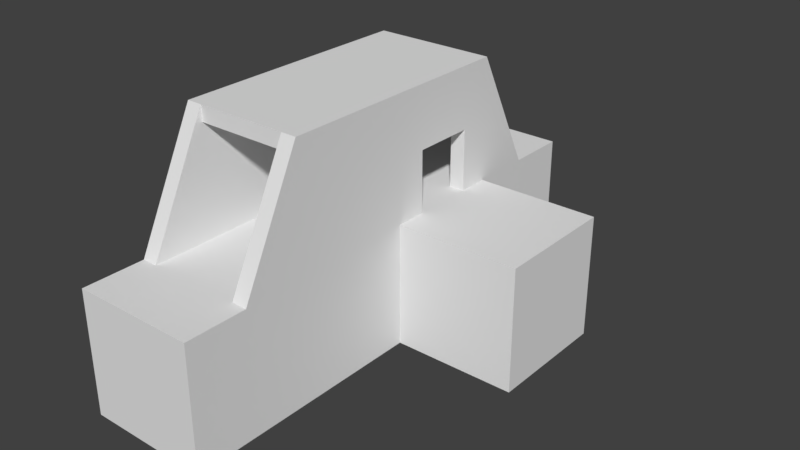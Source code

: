 # Source: sawmill_onepiece.blend  (saved by Blender 2.78.0; exported with 4.5.12 LTS)
import bpy
from mathutils import Matrix  # noqa: F401  (used for matrix-valued properties, if any)

bpy.ops.wm.read_factory_settings(use_empty=True)
scene = bpy.context.scene
scene.name = 'Scene'

# ---- collections
col_collection_1 = bpy.data.collections.new('Collection 1'); scene.collection.children.link(col_collection_1)

# ---- materials (node trees are filled in below, after node groups)
mat_material = bpy.data.materials.new('Material')
mat_material.alpha_threshold = 0.0
mat_material.use_transparent_shadow = False
mat_material.preview_render_type = 'FLAT'
mat_material.roughness = 0.5
mat_material.line_color = (0.0, 0.0, 0.0, 1.0)

# ---- material node trees

# ---- world
world_world = bpy.data.worlds.new('World'); scene.world = world_world
world_world.color = (0.05088, 0.05088, 0.05088)
world_world.use_sun_shadow = False
world_world.sun_shadow_jitter_overblur = 0.0
world_world.cycles.sampling_method = 'MANUAL'

# ---- meshes
me_cube = bpy.data.meshes.new('Cube')
me_cube.from_pydata([(0.0, 3.0, 1.0), (0.0, 2.0, 1.0), (0.0, 1.0, 1.0), (0.0, 1.0, 2.0), (0.0, 2.0, 2.0), (0.0, 3.0, 2.0), (1.0, 1.0, 1.0), (1.0, 2.0, 1.0), (1.0, 3.0, 1.0), (1.0, 3.0, 2.0), (1.0, 2.0, 2.0), (1.0, 1.0, 2.0), (1.0, 0.5, 1.0), (0.0, 0.5, 1.0), (0.0, 3.5, 1.0), (1.0, 3.5, 1.0), (0.125, 3.0, 2.0), (0.25, 3.0, 2.0), (0.375, 3.0, 2.0), (0.5, 3.0, 2.0), (0.625, 3.0, 2.0), (0.75, 3.0, 2.0), (0.875, 3.0, 2.0), (0.125, 2.0, 2.0), (0.875, 2.0, 2.0), (0.125, 1.0, 2.0), (0.25, 1.0, 2.0), (0.375, 1.0, 2.0), (0.5, 1.0, 2.0), (0.625, 1.0, 2.0), (0.75, 1.0, 2.0), (0.875, 1.0, 2.0), (0.875, 3.0, 1.0), (0.125, 3.0, 1.0), (0.875, 2.0, 1.0), (0.125, 2.0, 1.0), (0.875, 1.0, 1.0), (0.125, 1.0, 1.0), (0.875, 0.5, 1.0), (0.125, 0.5, 1.0), (0.875, 3.5, 1.0), (0.125, 3.5, 1.0), (0.125, 3.0, 1.875), (0.25, 3.0, 1.875), (0.375, 3.0, 1.875), (0.5, 3.0, 1.875), (0.625, 3.0, 1.875), (0.75, 3.0, 1.875), (0.875, 3.0, 1.875), (0.125, 2.0, 1.875), (0.25, 2.0, 1.875), (0.375, 2.0, 1.875), (0.5, 2.0, 1.875), (0.625, 2.0, 1.875), (0.75, 2.0, 1.875), (0.875, 2.0, 1.875), (0.125, 1.0, 1.875), (0.25, 1.0, 1.875), (0.375, 1.0, 1.875), (0.5, 1.0, 1.875), (0.625, 1.0, 1.875), (0.75, 1.0, 1.875), (0.875, 1.0, 1.875), (0.75, 2.0, 2.0), (0.875, 2.0, 2.0), (0.625, 2.0, 2.0), (0.5, 2.0, 2.0), (0.375, 2.0, 2.0), (0.25, 2.0, 2.0), (0.125, 2.0, 2.0), (1.0, 3.0, 1.75), (1.0, 3.0, 1.5), (1.0, 3.0, 1.25), (1.0, 2.0, 1.75), (1.0, 2.0, 1.5), (1.0, 2.0, 1.25), (1.0, 2.25, 1.0), (1.0, 2.75, 1.0), (1.0, 2.75, 1.25), (1.0, 2.25, 1.25), (1.0, 2.75, 1.5), (1.0, 2.5, 1.5), (1.0, 2.25, 1.5), (1.0, 3.375, 1.25), (1.0, 3.25, 1.5), (1.0, 2.25, 2.0), (1.0, 2.25, 1.75), (1.0, 2.5, 1.75), (1.0, 2.5, 2.0), (1.0, 2.75, 2.0), (1.0, 2.75, 1.75), (1.0, 3.125, 1.75), (0.625, 2.75, 2.0), (0.375, 2.75, 1.875), (0.0, 2.75, 1.0), (0.5, 2.75, 2.0), (0.25, 2.75, 1.875), (0.375, 2.75, 2.0), (0.125, 2.75, 1.875), (0.875, 2.75, 1.875), (0.875, 2.75, 1.0), (0.125, 2.75, 1.0), (0.25, 2.75, 2.0), (0.75, 2.75, 1.875), (0.0, 2.75, 2.0), (0.125, 2.75, 2.0), (0.75, 2.75, 2.0), (0.125, 2.75, 2.0), (0.625, 2.75, 1.875), (0.875, 2.75, 2.0), (0.875, 2.75, 2.0), (0.5, 2.75, 1.875), (0.625, 2.5, 2.0), (0.0, 2.5, 2.0), (0.375, 2.5, 1.875), (0.0, 2.5, 1.0), (0.5, 2.5, 2.0), (0.25, 2.5, 1.875), (0.375, 2.5, 2.0), (0.125, 2.5, 1.875), (0.875, 2.5, 1.875), (0.125, 2.5, 1.0), (0.25, 2.5, 2.0), (0.75, 2.5, 1.875), (0.125, 2.5, 2.0), (0.75, 2.5, 2.0), (0.125, 2.5, 2.0), (0.875, 2.5, 2.0), (0.625, 2.5, 1.875), (0.875, 2.5, 2.0), (0.5, 2.5, 1.875), (0.625, 2.25, 2.0), (0.375, 2.25, 1.875), (0.0, 2.25, 1.0), (0.5, 2.25, 2.0), (0.0, 2.25, 2.0), (0.25, 2.25, 1.875), (0.375, 2.25, 2.0), (0.125, 2.25, 1.875), (0.875, 2.25, 1.875), (0.875, 2.25, 1.0), (0.125, 2.25, 1.0), (0.25, 2.25, 2.0), (0.75, 2.25, 1.875), (0.125, 2.25, 2.0), (0.75, 2.25, 2.0), (0.125, 2.25, 2.0), (0.875, 2.25, 2.0), (0.625, 2.25, 1.875), (0.875, 2.25, 2.0), (0.5, 2.25, 1.875), (0.875, 3.125, 1.75), (0.875, 2.0, 1.5), (0.875, 2.5, 1.5), (0.875, 3.0, 1.5), (0.875, 1.0, 1.5), (0.875, 2.75, 1.5), (1.0, 0.75, 1.5), (1.0, 1.0, 1.5), (0.875, 2.25, 1.5), (0.875, 3.25, 1.5), (0.875, 0.75, 1.5), (0.875, 3.0, 1.25), (0.875, 2.75, 1.25), (0.875, 1.0, 1.25), (0.875, 2.0, 1.25), (0.875, 0.625, 1.25), (1.0, 1.0, 1.25), (0.875, 2.25, 1.25), (1.0, 0.625, 1.25), (0.875, 3.375, 1.25), (1.0, 1.0, 1.75), (1.0, -5.364e-07, 1.0), (-1.192e-07, -1.788e-07, 1.0), (2.384e-07, 4.0, 0.0), (1.0, 2.0, 0.0), (1.0, 3.0, 0.0), (1.0, 2.0, 1.0), (2.0, 2.0, 0.0), (5.96e-08, 2.0, 1.0), (1.0, -5.364e-07, 1.0), (-1.192e-07, -1.788e-07, 1.0), (1.0, -5.364e-07, 0.0), (5.96e-08, 2.0, 0.0), (-1.192e-07, -1.788e-07, 0.0), (1.0, 4.0, 0.0), (2.384e-07, 4.0, 1.0), (1.0, 4.0, 1.0), (2.0, 3.0, 0.0), (2.0, 3.0, 1.0), (2.0, 2.0, 1.0), (1.0, 3.0, 1.0), (1.49e-07, 3.0, 1.0), (1.49e-07, 3.0, 0.0)], [(180, 172), (173, 181)], [(0, 5, 14), (6, 167, 169, 12), (16, 5, 104, 107), (23, 4, 3, 25), (70, 9, 89, 90), (7, 75, 167, 6), (2, 3, 4, 1), (1, 4, 135, 133), (13, 3, 2), (15, 83, 72, 8), (22, 9, 91, 151), (31, 161, 157, 11), (3, 13, 39, 25), (52, 59, 58, 51), (53, 60, 59, 52), (54, 61, 60, 53), (55, 62, 61, 54), (36, 38, 166, 164), (39, 37, 25), (5, 16, 41, 14), (40, 32, 162, 170), (34, 165, 168, 140), (36, 164, 165, 34), (25, 37, 35, 23), (23, 35, 141, 146), (33, 41, 16), (10, 24, 31, 11), (20, 46, 45, 19), (28, 59, 60, 29), (19, 45, 44, 18), (27, 58, 59, 28), (18, 44, 43, 17), (9, 22, 109, 89), (26, 57, 58, 27), (17, 43, 42, 16), (25, 56, 57, 26), (51, 58, 57, 50), (50, 57, 56, 49), (48, 99, 103, 47), (47, 103, 108, 46), (46, 108, 111, 45), (45, 111, 93, 44), (44, 93, 96, 43), (43, 96, 98, 42), (29, 60, 61, 30), (21, 47, 46, 20), (30, 61, 62, 31), (22, 48, 47, 21), (64, 63, 30, 31), (63, 65, 29, 30), (65, 66, 28, 29), (66, 67, 27, 28), (67, 68, 26, 27), (68, 69, 25, 26), (17, 16, 105, 102), (18, 17, 102, 97), (19, 18, 97, 95), (20, 19, 95, 92), (21, 20, 92, 106), (22, 21, 106, 110), (76, 79, 75, 7), (79, 82, 74, 75), (71, 70, 90, 80), (72, 71, 80, 78), (8, 72, 78, 77), (72, 83, 84, 71), (71, 84, 91, 70), (82, 86, 73, 74), (86, 85, 10, 73), (81, 87, 86, 82), (87, 88, 85, 86), (80, 90, 87, 81), (90, 89, 88, 87), (70, 91, 9), (103, 123, 128, 108), (95, 116, 112, 92), (99, 120, 123, 103), (100, 163, 162, 32), (97, 118, 116, 95), (96, 117, 119, 98), (102, 122, 118, 97), (93, 114, 117, 96), (105, 124, 122, 102), (94, 104, 5, 0), (107, 101, 33, 16), (106, 125, 129, 110), (89, 109, 127, 88), (111, 130, 114, 93), (108, 128, 130, 111), (107, 104, 113, 126), (92, 112, 125, 106), (116, 134, 131, 112), (124, 144, 142, 122), (88, 127, 147, 85), (122, 142, 137, 118), (123, 143, 148, 128), (118, 137, 134, 116), (114, 132, 136, 117), (125, 145, 149, 129), (112, 131, 145, 125), (126, 113, 135, 146), (120, 139, 143, 123), (128, 148, 150, 130), (130, 150, 132, 114), (115, 113, 104, 94), (126, 121, 101, 107), (117, 136, 138, 119), (134, 66, 65, 131), (137, 67, 66, 134), (136, 50, 49, 138), (143, 54, 53, 148), (148, 53, 52, 150), (142, 68, 67, 137), (85, 147, 24, 10), (131, 65, 63, 145), (139, 55, 54, 143), (144, 69, 68, 142), (145, 63, 64, 149), (133, 135, 113, 115), (150, 52, 51, 132), (132, 51, 50, 136), (146, 141, 121, 126), (146, 135, 4, 23), (151, 91, 84, 160), (155, 161, 31), (157, 158, 171, 11), (158, 74, 73, 171), (157, 161, 166, 169), (159, 152, 24, 147), (152, 155, 31, 24), (156, 153, 127, 109), (153, 159, 147, 127), (160, 84, 83, 170), (154, 156, 109, 22), (160, 154, 22, 151), (164, 166, 161, 155), (169, 167, 158, 157), (167, 75, 74, 158), (170, 83, 15, 40), (168, 165, 152, 159), (165, 164, 155, 152), (169, 166, 38, 12), (162, 163, 156, 154), (170, 162, 154, 160), (171, 73, 10, 11), (76, 140, 168, 79), (79, 168, 159, 82), (78, 80, 156, 163), (100, 77, 78, 163), (81, 153, 156, 80), (82, 159, 153, 81), (185, 174, 186, 187), (186, 174, 193, 192), (191, 187, 186, 192), (193, 176, 175, 183), (183, 175, 182, 184), (175, 178, 190, 177), (190, 178, 188, 189), (193, 174, 185, 176), (182, 172, 173, 184), (192, 193, 183, 179), (173, 172, 177, 179), (176, 191, 189, 188), (176, 185, 187, 191), (183, 184, 173, 179), (177, 172, 182, 175), (191, 192, 179, 177), (175, 176, 188, 178), (189, 191, 177, 190)])
_uv = me_cube.uv_layers.new(name='UVMap')
_uv.uv.foreach_set('vector', [0.6254, 0.6879, 0.7505, 0.6879, 0.6254, 0.7505, 0.8755, 0.06254, 0.8443, 0.06254, 0.8443, 0.01563, 0.8755, 1.983e-09, 0.5941, 0.7505, 0.5785, 0.7505, 0.5785, 0.7192, 0.5941, 0.7192, 0.5941, 0.6254, 0.5785, 0.6254, 0.5785, 0.5003, 0.5941, 0.5003, 0.7817, 0.3127, 0.7505, 0.3127, 0.7505, 0.2814, 0.7817, 0.2814, 0.8755, 0.1876, 0.8443, 0.1876, 0.8443, 0.06254, 0.8755, 0.06254, 0.6254, 0.4378, 0.7505, 0.4378, 0.7505, 0.5628, 0.6254, 0.5628, 0.6254, 0.5628, 0.7505, 0.5628, 0.7505, 0.5941, 0.6254, 0.5941, 0.6254, 0.3752, 0.7505, 0.4378, 0.6254, 0.4378, 0.8755, 0.3752, 0.8443, 0.3596, 0.8443, 0.3127, 0.8755, 0.3127, 0.6097, 0.7666, 0.5941, 0.7666, 0.5941, 0.7333, 0.6097, 0.7333, 0.2658, 0.7505, 0.2658, 0.8165, 0.2502, 0.8165, 0.2502, 0.7505, 0.2814, 0.7505, 0.2814, 0.8826, 0.2658, 0.8826, 0.2658, 0.7505, 0.2971, 0.6254, 0.2971, 0.5003, 0.2814, 0.5003, 0.2814, 0.6254, 0.3127, 0.6254, 0.3127, 0.5003, 0.2971, 0.5003, 0.2971, 0.6254, 0.3283, 0.6254, 0.3283, 0.5003, 0.3127, 0.5003, 0.3127, 0.6254, 0.344, 0.6254, 0.344, 0.5003, 0.3283, 0.5003, 0.3283, 0.6254, 0.7505, 0.3127, 0.7505, 0.3752, 0.7192, 0.3596, 0.7192, 0.3127, 0.1251, 0.5003, 0.1251, 0.5628, 9.914e-09, 0.5628, 0.5941, 0.5003, 0.6097, 0.5003, 0.6097, 0.6335, 0.5941, 0.6335, 0.7505, 1.983e-09, 0.7505, 0.06254, 0.7192, 0.06254, 0.7192, 0.01563, 0.7505, 0.1876, 0.7192, 0.1876, 0.7192, 0.1563, 0.7505, 0.1563, 0.7505, 0.3127, 0.7192, 0.3127, 0.7192, 0.1876, 0.7505, 0.1876, 9.914e-09, 0.5628, 0.1251, 0.5628, 0.1251, 0.6879, 9.914e-09, 0.6879, 9.914e-09, 0.6879, 0.1251, 0.6879, 0.1251, 0.7192, 9.914e-09, 0.7192, 0.1251, 0.813, 0.1251, 0.8755, 3.973e-08, 0.813, 0.5785, 0.6254, 0.5628, 0.6254, 0.5628, 0.5003, 0.5785, 0.5003, 0.6252, 0.5316, 0.6097, 0.5316, 0.6097, 0.5472, 0.6252, 0.5472, 0.6252, 0.641, 0.6097, 0.641, 0.6097, 0.6566, 0.6252, 0.6566, 0.6252, 0.5472, 0.6097, 0.5472, 0.6097, 0.5628, 0.6252, 0.5628, 0.6252, 0.6254, 0.6097, 0.6254, 0.6097, 0.641, 0.6252, 0.641, 0.6252, 0.5628, 0.6097, 0.5628, 0.6097, 0.5785, 0.6252, 0.5785, 0.5785, 0.7505, 0.5628, 0.7505, 0.5628, 0.7192, 0.5785, 0.7192, 0.6252, 0.6097, 0.6097, 0.6097, 0.6097, 0.6254, 0.6252, 0.6254, 0.6252, 0.5785, 0.6097, 0.5785, 0.6097, 0.5941, 0.6252, 0.5941, 0.6252, 0.5941, 0.6097, 0.5941, 0.6097, 0.6097, 0.6252, 0.6097, 0.2814, 0.6254, 0.2814, 0.5003, 0.2658, 0.5003, 0.2658, 0.6254, 0.2658, 0.6254, 0.2658, 0.5003, 0.2502, 0.5003, 0.2502, 0.6254, 0.344, 0.7505, 0.344, 0.7192, 0.3283, 0.7192, 0.3283, 0.7505, 0.3283, 0.7505, 0.3283, 0.7192, 0.3127, 0.7192, 0.3127, 0.7505, 0.3127, 0.7505, 0.3127, 0.7192, 0.2971, 0.7192, 0.2971, 0.7505, 0.2971, 0.7505, 0.2971, 0.7192, 0.2814, 0.7192, 0.2814, 0.7505, 0.2814, 0.7505, 0.2814, 0.7192, 0.2658, 0.7192, 0.2658, 0.7505, 0.2658, 0.7505, 0.2658, 0.7192, 0.2502, 0.7192, 0.2502, 0.7505, 0.6252, 0.6566, 0.6097, 0.6566, 0.6097, 0.6723, 0.6252, 0.6723, 0.6252, 0.5159, 0.6097, 0.5159, 0.6097, 0.5316, 0.6252, 0.5316, 0.6252, 0.6723, 0.6097, 0.6723, 0.6097, 0.6879, 0.6252, 0.6879, 0.6252, 0.5003, 0.6097, 0.5003, 0.6097, 0.5159, 0.6252, 0.5159, 0.4378, 0.6254, 0.4221, 0.6254, 0.4221, 0.7505, 0.4378, 0.7505, 0.4221, 0.6254, 0.4065, 0.6254, 0.4065, 0.7505, 0.4221, 0.7505, 0.4065, 0.6254, 0.3909, 0.6254, 0.3909, 0.7505, 0.4065, 0.7505, 0.3909, 0.6254, 0.3752, 0.6254, 0.3752, 0.7505, 0.3909, 0.7505, 0.3752, 0.6254, 0.3596, 0.6254, 0.3596, 0.7505, 0.3752, 0.7505, 0.3596, 0.6254, 0.344, 0.6254, 0.344, 0.7505, 0.3596, 0.7505, 0.3596, 0.5003, 0.344, 0.5003, 0.344, 0.5316, 0.3596, 0.5316, 0.3752, 0.5003, 0.3596, 0.5003, 0.3596, 0.5316, 0.3752, 0.5316, 0.3909, 0.5003, 0.3752, 0.5003, 0.3752, 0.5316, 0.3909, 0.5316, 0.4065, 0.5003, 0.3909, 0.5003, 0.3909, 0.5316, 0.4065, 0.5316, 0.4221, 0.5003, 0.4065, 0.5003, 0.4065, 0.5316, 0.4221, 0.5316, 0.4378, 0.5003, 0.4221, 0.5003, 0.4221, 0.5316, 0.4378, 0.5316, 0.8755, 0.2189, 0.8443, 0.2189, 0.8443, 0.1876, 0.8755, 0.1876, 0.8443, 0.2189, 0.813, 0.2189, 0.813, 0.1876, 0.8443, 0.1876, 0.813, 0.3127, 0.7817, 0.3127, 0.7817, 0.2814, 0.813, 0.2814, 0.8443, 0.3127, 0.813, 0.3127, 0.813, 0.2814, 0.8443, 0.2814, 0.8755, 0.3127, 0.8443, 0.3127, 0.8443, 0.2814, 0.8755, 0.2814, 0.8443, 0.3127, 0.8443, 0.3596, 0.813, 0.344, 0.813, 0.3127, 0.813, 0.3127, 0.813, 0.344, 0.7817, 0.3283, 0.7817, 0.3127, 0.813, 0.2189, 0.7817, 0.2189, 0.7817, 0.1876, 0.813, 0.1876, 0.7817, 0.2189, 0.7505, 0.2189, 0.7505, 0.1876, 0.7817, 0.1876, 0.813, 0.2502, 0.7817, 0.2502, 0.7817, 0.2189, 0.813, 0.2189, 0.7817, 0.2502, 0.7505, 0.2502, 0.7505, 0.2189, 0.7817, 0.2189, 0.813, 0.2814, 0.7817, 0.2814, 0.7817, 0.2502, 0.813, 0.2502, 0.7817, 0.2814, 0.7505, 0.2814, 0.7505, 0.2502, 0.7817, 0.2502, 0.7817, 0.3127, 0.7817, 0.3283, 0.7505, 0.3127, 0.3283, 0.7192, 0.3283, 0.6879, 0.3127, 0.6879, 0.3127, 0.7192, 0.3909, 0.5316, 0.3909, 0.5628, 0.4065, 0.5628, 0.4065, 0.5316, 0.344, 0.7192, 0.344, 0.6879, 0.3283, 0.6879, 0.3283, 0.7192, 0.7505, 0.09381, 0.7192, 0.09381, 0.7192, 0.06254, 0.7505, 0.06254, 0.3752, 0.5316, 0.3752, 0.5628, 0.3909, 0.5628, 0.3909, 0.5316, 0.2658, 0.7192, 0.2658, 0.6879, 0.2502, 0.6879, 0.2502, 0.7192, 0.3596, 0.5316, 0.3596, 0.5628, 0.3752, 0.5628, 0.3752, 0.5316, 0.2814, 0.7192, 0.2814, 0.6879, 0.2658, 0.6879, 0.2658, 0.7192, 0.344, 0.5316, 0.344, 0.5628, 0.3596, 0.5628, 0.3596, 0.5316, 0.6254, 0.6566, 0.7505, 0.6566, 0.7505, 0.6879, 0.6254, 0.6879, 3.973e-08, 0.7817, 0.1251, 0.7817, 0.1251, 0.813, 3.973e-08, 0.813, 0.4221, 0.5316, 0.4221, 0.5628, 0.4378, 0.5628, 0.4378, 0.5316, 0.5785, 0.7192, 0.5628, 0.7192, 0.5628, 0.6879, 0.5785, 0.6879, 0.2971, 0.7192, 0.2971, 0.6879, 0.2814, 0.6879, 0.2814, 0.7192, 0.3127, 0.7192, 0.3127, 0.6879, 0.2971, 0.6879, 0.2971, 0.7192, 0.5941, 0.7192, 0.5785, 0.7192, 0.5785, 0.6879, 0.5941, 0.6879, 0.4065, 0.5316, 0.4065, 0.5628, 0.4221, 0.5628, 0.4221, 0.5316, 0.3909, 0.5628, 0.3909, 0.5941, 0.4065, 0.5941, 0.4065, 0.5628, 0.344, 0.5628, 0.344, 0.5941, 0.3596, 0.5941, 0.3596, 0.5628, 0.5785, 0.6879, 0.5628, 0.6879, 0.5628, 0.6566, 0.5785, 0.6566, 0.3596, 0.5628, 0.3596, 0.5941, 0.3752, 0.5941, 0.3752, 0.5628, 0.3283, 0.6879, 0.3283, 0.6566, 0.3127, 0.6566, 0.3127, 0.6879, 0.3752, 0.5628, 0.3752, 0.5941, 0.3909, 0.5941, 0.3909, 0.5628, 0.2814, 0.6879, 0.2814, 0.6566, 0.2658, 0.6566, 0.2658, 0.6879, 0.4221, 0.5628, 0.4221, 0.5941, 0.4378, 0.5941, 0.4378, 0.5628, 0.4065, 0.5628, 0.4065, 0.5941, 0.4221, 0.5941, 0.4221, 0.5628, 0.5941, 0.6879, 0.5785, 0.6879, 0.5785, 0.6566, 0.5941, 0.6566, 0.344, 0.6879, 0.344, 0.6566, 0.3283, 0.6566, 0.3283, 0.6879, 0.3127, 0.6879, 0.3127, 0.6566, 0.2971, 0.6566, 0.2971, 0.6879, 0.2971, 0.6879, 0.2971, 0.6566, 0.2814, 0.6566, 0.2814, 0.6879, 0.6254, 0.6254, 0.7505, 0.6254, 0.7505, 0.6566, 0.6254, 0.6566, 3.973e-08, 0.7505, 0.1251, 0.7505, 0.1251, 0.7817, 3.973e-08, 0.7817, 0.2658, 0.6879, 0.2658, 0.6566, 0.2502, 0.6566, 0.2502, 0.6879, 0.3909, 0.5941, 0.3909, 0.6254, 0.4065, 0.6254, 0.4065, 0.5941, 0.3752, 0.5941, 0.3752, 0.6254, 0.3909, 0.6254, 0.3909, 0.5941, 0.2658, 0.6566, 0.2658, 0.6254, 0.2502, 0.6254, 0.2502, 0.6566, 0.3283, 0.6566, 0.3283, 0.6254, 0.3127, 0.6254, 0.3127, 0.6566, 0.3127, 0.6566, 0.3127, 0.6254, 0.2971, 0.6254, 0.2971, 0.6566, 0.3596, 0.5941, 0.3596, 0.6254, 0.3752, 0.6254, 0.3752, 0.5941, 0.5785, 0.6566, 0.5628, 0.6566, 0.5628, 0.6254, 0.5785, 0.6254, 0.4065, 0.5941, 0.4065, 0.6254, 0.4221, 0.6254, 0.4221, 0.5941, 0.344, 0.6566, 0.344, 0.6254, 0.3283, 0.6254, 0.3283, 0.6566, 0.344, 0.5941, 0.344, 0.6254, 0.3596, 0.6254, 0.3596, 0.5941, 0.4221, 0.5941, 0.4221, 0.6254, 0.4378, 0.6254, 0.4378, 0.5941, 0.6254, 0.5941, 0.7505, 0.5941, 0.7505, 0.6254, 0.6254, 0.6254, 0.2971, 0.6566, 0.2971, 0.6254, 0.2814, 0.6254, 0.2814, 0.6566, 0.2814, 0.6566, 0.2814, 0.6254, 0.2658, 0.6254, 0.2658, 0.6566, 9.914e-09, 0.7192, 0.1251, 0.7192, 0.1251, 0.7505, 3.973e-08, 0.7505, 0.5941, 0.6566, 0.5785, 0.6566, 0.5785, 0.6254, 0.5941, 0.6254, 0.6097, 0.7333, 0.5941, 0.7333, 0.5941, 0.7, 0.6097, 0.7, 0.6879, 0.3127, 0.6879, 0.344, 0.6254, 0.3127, 0.813, 0.03127, 0.813, 0.06254, 0.7817, 0.06254, 0.7505, 0.06254, 0.813, 0.06254, 0.813, 0.1876, 0.7817, 0.1876, 0.7817, 0.06254, 0.2502, 0.8165, 0.2658, 0.8165, 0.2658, 0.8496, 0.2502, 0.8496, 0.6879, 0.1563, 0.6879, 0.1876, 0.6254, 0.1876, 0.6254, 0.1563, 0.6879, 0.1876, 0.6879, 0.3127, 0.6254, 0.3127, 0.6254, 0.1876, 0.6879, 0.09381, 0.6879, 0.1251, 0.6254, 0.1251, 0.6254, 0.09381, 0.6879, 0.1251, 0.6879, 0.1563, 0.6254, 0.1563, 0.6254, 0.1251, 0.6097, 0.7, 0.5941, 0.7, 0.5941, 0.6668, 0.6097, 0.6668, 0.6879, 0.06254, 0.6879, 0.09381, 0.6254, 0.09381, 0.6254, 0.06254, 0.6879, 0.03127, 0.6879, 0.06254, 0.6254, 0.06254, 0.6566, 0.0469, 0.7192, 0.3127, 0.7192, 0.3596, 0.6879, 0.344, 0.6879, 0.3127, 0.8443, 0.01563, 0.8443, 0.06254, 0.813, 0.06254, 0.813, 0.03127, 0.8443, 0.06254, 0.8443, 0.1876, 0.813, 0.1876, 0.813, 0.06254, 0.6097, 0.6668, 0.5941, 0.6668, 0.5941, 0.6335, 0.6097, 0.6335, 0.7192, 0.1563, 0.7192, 0.1876, 0.6879, 0.1876, 0.6879, 0.1563, 0.7192, 0.1876, 0.7192, 0.3127, 0.6879, 0.3127, 0.6879, 0.1876, 0.2502, 0.8496, 0.2658, 0.8496, 0.2658, 0.8826, 0.2502, 0.8826, 0.7192, 0.06254, 0.7192, 0.09381, 0.6879, 0.09381, 0.6879, 0.06254, 0.7192, 0.01563, 0.7192, 0.06254, 0.6879, 0.06254, 0.6879, 0.03127, 0.7817, 0.06254, 0.7817, 0.1876, 0.7505, 0.1876, 0.7505, 0.06254, 0.3283, 0.8123, 0.3127, 0.8123, 0.3127, 0.7814, 0.3283, 0.7814, 0.3283, 0.7814, 0.3127, 0.7814, 0.3127, 0.7505, 0.3283, 0.7505, 0.3127, 0.7815, 0.3127, 0.8125, 0.2971, 0.8125, 0.2971, 0.7815, 0.2971, 0.7505, 0.3127, 0.7505, 0.3127, 0.7815, 0.2971, 0.7815, 0.2971, 0.7817, 0.2814, 0.7817, 0.2814, 0.7505, 0.2971, 0.7505, 0.2971, 0.813, 0.2814, 0.813, 0.2814, 0.7817, 0.2971, 0.7817, 0.8745, 0.5003, 0.8745, 0.3752, 0.7505, 0.3752, 0.7505, 0.5003, 0.5003, 0.5003, 0.6254, 0.5003, 0.6254, 0.3752, 0.5003, 0.3752, 0.3752, 0.3752, 0.3752, 0.5003, 0.5003, 0.5003, 0.5003, 0.3752, 2.855e-08, 0.3752, 0.1251, 0.3752, 0.1251, 0.2502, 4.719e-08, 0.2502, 4.719e-08, 0.2502, 0.1251, 0.2502, 0.1251, 1.983e-09, 8.446e-08, 1.689e-08, 0.1251, 0.7505, 0.1251, 0.8755, 0.2487, 0.8755, 0.2487, 0.7505, 0.4378, 0.6254, 0.5628, 0.6254, 0.5628, 0.5003, 0.4378, 0.5003, 2.855e-08, 0.3752, 9.914e-09, 0.5003, 0.1251, 0.5003, 0.1251, 0.3752, 0.7505, 0.7505, 0.8741, 0.7505, 0.8741, 0.6254, 0.7505, 0.6254, 0.5003, 0.3752, 0.6254, 0.3752, 0.6254, 0.2502, 0.5003, 0.2502, 0.5003, 4.108e-08, 0.3752, 1.983e-09, 0.3752, 0.2502, 0.5003, 0.2502, 0.7505, 0.6254, 0.8745, 0.6254, 0.8745, 0.5003, 0.7505, 0.5003, 0.5628, 0.7505, 0.5628, 0.6254, 0.4378, 0.6254, 0.4378, 0.7505, 0.6254, 0.2502, 0.6254, 8.918e-09, 0.5003, 1.983e-09, 0.5003, 0.2502, 0.1251, 0.5003, 0.1251, 0.7505, 0.2502, 0.7505, 0.2502, 0.5003, 0.3752, 0.3752, 0.5003, 0.3752, 0.5003, 0.2502, 0.3752, 0.2502, 0.1251, 0.2502, 0.1251, 0.3752, 0.2502, 0.3752, 0.2502, 0.2502, 0.2502, 0.3752, 0.3752, 0.3752, 0.3752, 0.2502, 0.2502, 0.2502])
me_cube.materials.append(mat_material)
me_cube.use_remesh_preserve_volume = False
me_cube.use_remesh_preserve_attributes = False
me_cube.use_mirror_vertex_groups = False
me_cube.update()

# ---- objects
ob_sawmill = bpy.data.objects.new('sawmill', me_cube)

# ---- transforms, parenting, visibility, modifiers, constraints
ob_sawmill.location = (0.0, 0.0, 0.0)
ob_sawmill.lock_rotations_4d = False
ob_sawmill.empty_display_type = 'ARROWS'
ob_sawmill.lineart.crease_threshold = 0.0

# ---- collection membership
col_collection_1.objects.link(ob_sawmill)

# ---- scene / render settings (as saved in the file)
scene.frame_start = 1; scene.frame_end = 250; scene.frame_set(0)
scene.render.engine = 'BLENDER_EEVEE_NEXT'
scene.render.resolution_percentage = 50
scene.render.dither_intensity = 0.0
scene.cycles.use_denoising = False
scene.cycles.samples = 128
scene.cycles.sampling_pattern = 'TABULATED_SOBOL'
scene.cycles.light_sampling_threshold = 0.0
scene.cycles.use_adaptive_sampling = False
scene.cycles.use_light_tree = False
scene.cycles.blur_glossy = 0.0
scene.cycles.sample_clamp_indirect = 0.0
scene.view_settings.view_transform = 'Standard'
bpy.context.view_layer.update()

# ---- added for rendering (the .blend has no active camera and no usable light): camera, sun
cam_auto = bpy.data.cameras.new('AutoCamera')
cam_auto.lens = 50.0
cam_auto.sensor_width = 36.0
cam_auto.clip_end = 1000.0
ob_auto_camera = bpy.data.objects.new('AutoCamera', cam_auto)
scene.collection.objects.link(ob_auto_camera)
ob_auto_camera.location = (5.53266, -3.43919, 4.62613)
ob_auto_camera.rotation_euler = (1.09748, -7.21219e-08, 0.694738)
scene.camera = ob_auto_camera
light_auto_sun = bpy.data.lights.new('AutoSun', 'SUN')
light_auto_sun.energy = 3.0
light_auto_sun.angle = 0.0523599
ob_auto_sun = bpy.data.objects.new('AutoSun', light_auto_sun)
scene.collection.objects.link(ob_auto_sun)
ob_auto_sun.rotation_euler = (0.872665, 0.174533, 0.523599)
bpy.context.view_layer.update()
